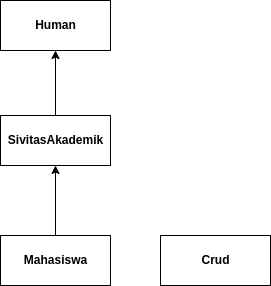

The diagram above was exported from draw.io. Its source (the exported page's mxGraphModel, read from the mxfile embedded in the PNG):
<mxGraphModel dx="785" dy="531" grid="1" gridSize="10" guides="1" tooltips="1" connect="1" arrows="1" fold="1" page="1" pageScale="1.5" pageWidth="1169" pageHeight="826" background="none" math="0" shadow="0">
  <root>
    <mxCell id="0" style=";html=1;" />
    <mxCell id="1" style=";html=1;" parent="0" />
    <mxCell id="Ix5UsisLmrcfJLiaJCkv-9" value="&lt;b&gt;Human&lt;/b&gt;" style="html=1;" vertex="1" parent="1">
      <mxGeometry x="660" y="595" width="110" height="50" as="geometry" />
    </mxCell>
    <mxCell id="Ix5UsisLmrcfJLiaJCkv-13" style="edgeStyle=orthogonalEdgeStyle;rounded=0;orthogonalLoop=1;jettySize=auto;html=1;exitX=0.5;exitY=0;exitDx=0;exitDy=0;entryX=0.5;entryY=1;entryDx=0;entryDy=0;" edge="1" parent="1" source="Ix5UsisLmrcfJLiaJCkv-10" target="Ix5UsisLmrcfJLiaJCkv-9">
      <mxGeometry relative="1" as="geometry" />
    </mxCell>
    <mxCell id="Ix5UsisLmrcfJLiaJCkv-10" value="&lt;b&gt;SivitasAkademik&lt;/b&gt;" style="html=1;" vertex="1" parent="1">
      <mxGeometry x="660" y="710" width="110" height="50" as="geometry" />
    </mxCell>
    <mxCell id="Ix5UsisLmrcfJLiaJCkv-14" style="edgeStyle=orthogonalEdgeStyle;rounded=0;orthogonalLoop=1;jettySize=auto;html=1;exitX=0.5;exitY=0;exitDx=0;exitDy=0;entryX=0.5;entryY=1;entryDx=0;entryDy=0;" edge="1" parent="1" source="Ix5UsisLmrcfJLiaJCkv-11" target="Ix5UsisLmrcfJLiaJCkv-10">
      <mxGeometry relative="1" as="geometry" />
    </mxCell>
    <mxCell id="Ix5UsisLmrcfJLiaJCkv-11" value="&lt;b&gt;Mahasiswa&lt;/b&gt;" style="html=1;" vertex="1" parent="1">
      <mxGeometry x="660" y="830" width="110" height="50" as="geometry" />
    </mxCell>
    <mxCell id="Ix5UsisLmrcfJLiaJCkv-15" value="&lt;b&gt;Crud&lt;/b&gt;" style="html=1;" vertex="1" parent="1">
      <mxGeometry x="820" y="830" width="110" height="50" as="geometry" />
    </mxCell>
  </root>
</mxGraphModel>